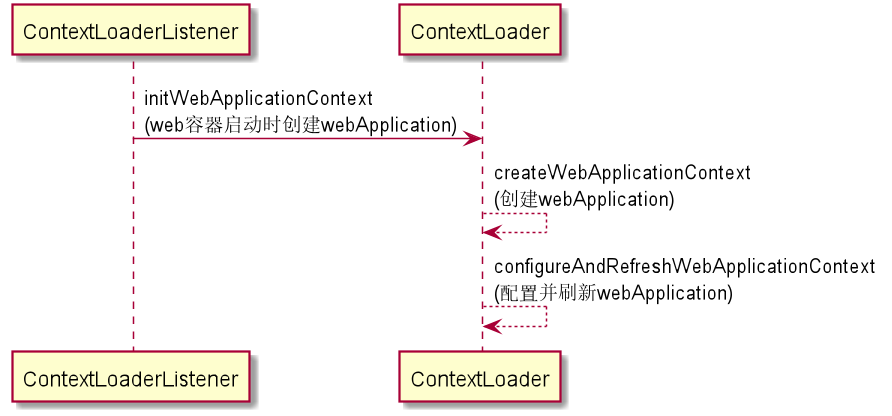

The diagram above was rendered by PlantUML. Its source (embedded in the PNG):
@startuml
ContextLoaderListener -> ContextLoader: initWebApplicationContext\n(web容器启动时创建webApplication)
ContextLoader --> ContextLoader: createWebApplicationContext\n(创建webApplication)
ContextLoader --> ContextLoader: configureAndRefreshWebApplicationContext\n(配置并刷新webApplication)
@enduml